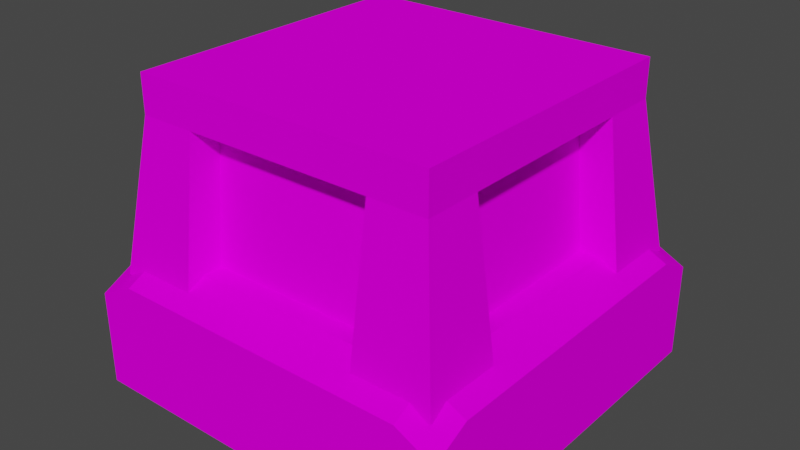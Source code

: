 # Source: machine_distributor_2.blend  (saved by Blender 2.82.7; exported with 4.5.12 LTS)
import bpy
from mathutils import Matrix  # noqa: F401  (used for matrix-valued properties, if any)

bpy.ops.wm.read_factory_settings(use_empty=True)
scene = bpy.context.scene
scene.name = 'Scene'

# ---- collections
col_collection = bpy.data.collections.new('Collection'); scene.collection.children.link(col_collection)

# ---- images (referenced by path relative to the original .blend; pixels are not part of the script)
import os
ASSET_DIR = os.environ.get("B2B_ASSET_DIR", "")  # directory of the original .blend (textures are referenced by path, not embedded)
HERE = os.path.dirname(os.path.abspath(__file__))  # packed textures are extracted next to this script under _unpacked/

def load_image(name, relpath, width, height, colorspace="sRGB"):
    """Load a texture the original file referenced (path relative to the .blend, or extracted next to this script)."""
    p = next((c for c in (os.path.join(HERE, relpath), os.path.join(ASSET_DIR, relpath)) if relpath and os.path.exists(c)), "")
    if p:
        img = bpy.data.images.load(p, check_existing=True)
        img.name = name
    else:  # same state as the original file: an image datablock whose file is absent (Cycles renders it pink)
        img = bpy.data.images.new(name, width, height)
        img.source = "FILE"
        img.filepath = "//" + (relpath or name)
    img.colorspace_settings.name = colorspace
    return img
img_machine_distributor_2_png = load_image('machine_distributor_2.png', 'machine_distributor_2.png', 1024, 1024, 'sRGB')

# ---- materials (node trees are filled in below, after node groups)
mat_material = bpy.data.materials.new('Material')
mat_material.alpha_threshold = 0.0
mat_material.use_transparent_shadow = False
mat_material.line_color = (0.0, 0.0, 0.0, 1.0)

# ---- material node trees
mat_material.use_nodes = True; mat_material.node_tree.nodes.clear()
_N = mat_material.node_tree.nodes; _L = mat_material.node_tree.links
n0 = _N.new('ShaderNodeOutputMaterial'); n0.name = 'Material Output'; n0.location = (300, 300)
n1 = _N.new('ShaderNodeBsdfPrincipled'); n1.name = 'Principled BSDF'; n1.location = (10, 300)
n1.distribution = 'GGX'
n1.subsurface_method = 'BURLEY'
n1.inputs[2].default_value = 0.4
n1.inputs[3].default_value = 1.45
n1.inputs[13].default_value = 0.0
n1.inputs[27].default_value = (0.0, 0.0, 0.0, 1.0)
n1.inputs[28].default_value = 1.0
n2 = _N.new('ShaderNodeTexImage'); n2.name = 'Image Texture'; n2.location = (-280, 280)
n2.image = img_machine_distributor_2_png
n2.interpolation = 'Closest'
_L.new(n1.outputs[0], n0.inputs[0])
_L.new(n2.outputs[0], n1.inputs[0])
n0.is_active_output = True

# ---- world
world_world = bpy.data.worlds.new('World'); scene.world = world_world
world_world.use_nodes = True; world_world.node_tree.nodes.clear()
_N = world_world.node_tree.nodes; _L = world_world.node_tree.links
n0 = _N.new('ShaderNodeOutputWorld'); n0.name = 'World Output'; n0.location = (300, 300)
n1 = _N.new('ShaderNodeBackground'); n1.name = 'Background'; n1.location = (10, 300)
n1.inputs[0].default_value = (0.05088, 0.05088, 0.05088, 1.0)
_L.new(n1.outputs[0], n0.inputs[0])
n0.is_active_output = True
world_world.color = (0.05088, 0.05088, 0.05088)
world_world.use_sun_shadow = False
world_world.sun_shadow_jitter_overblur = 0.0

# ---- meshes
me_cube = bpy.data.meshes.new('Cube')
me_cube.from_pydata([(1.136, 1.136, -0.2503), (1.25, 1.25, -1.0), (1.136, 0.6113, -0.2503), (1.0, 1.25, -0.25), (0.6113, 1.136, -0.2503), (1.0, 1.25, -1.0), (0.6113, 0.6113, -0.1241), (1.25, -1.0, -1.0), (-0.6113, 1.136, -0.2503), (1.0, 1.0, -0.125), (-0.6113, 0.6113, -0.1241), (1.25, -1.0, -0.25), (-1.136, 1.136, -0.2503), (1.25, 1.25, -0.375), (-1.136, 0.6113, -0.2503), (1.136, -0.6113, -0.2503), (-1.0, 1.25, -0.25), (1.136, -1.136, -0.2503), (1.25, 1.0, -1.0), (0.6113, -0.6113, -0.1241), (0.6113, -1.136, -0.2503), (-1.0, 1.25, -1.0), (-0.6113, -0.6113, -0.1241), (1.0, -1.0, -0.125), (-0.6113, -1.136, -0.2503), (-1.0, 1.0, -0.125), (-1.136, -0.6113, -0.2503), (-1.136, -1.136, -0.2503), (1.25, 1.0, -0.25), (1.0, 0.625, 0.75), (0.625, 0.625, 0.75), (1.0, 1.0, 0.75), (0.625, 1.0, 0.75), (-0.625, 0.625, 0.75), (-1.0, 0.625, 0.75), (-0.625, 1.0, 0.75), (-1.0, 1.0, 0.75), (1.0, -1.0, 0.75), (0.625, -1.0, 0.75), (1.0, -0.625, 0.75), (0.625, -0.625, 0.75), (-0.625, -1.0, 0.75), (-1.0, -1.0, 0.75), (-0.625, -0.625, 0.75), (-1.0, -0.625, 0.75), (1.0, 0.625, 1.0), (1.0, 1.0, 1.0), (0.625, 1.0, 1.0), (-1.0, 0.625, 1.0), (-0.625, 1.0, 1.0), (-1.0, 1.0, 1.0), (1.0, -1.0, 1.0), (0.625, -1.0, 1.0), (1.0, -0.625, 1.0), (-0.625, -1.0, 1.0), (-1.0, -1.0, 1.0), (-1.0, -0.625, 1.0), (-1.25, 1.0, -1.0), (-1.25, 1.0, -0.25), (-1.25, 1.25, -1.0), (-1.25, 1.25, -0.375), (1.0, -1.25, -0.25), (1.0, -1.25, -1.0), (1.25, -1.25, -1.0), (1.25, -1.25, -0.375), (-1.25, -1.0, -1.0), (-1.25, -1.0, -0.25), (-1.25, -1.25, -1.0), (-1.25, -1.25, -0.375), (-1.0, -1.25, -0.25), (-1.0, -1.0, -0.125), (-1.0, -1.25, -1.0), (-0.875, -0.875, -0.125), (-0.7875, -0.7875, 0.75), (-0.875, 0.875, -0.125), (-0.7875, 0.7875, 0.75), (0.875, -0.875, -0.125), (0.7875, -0.7875, 0.75), (0.875, 0.875, -0.125), (0.7875, 0.7875, 0.75)], [], [(14, 10, 33, 34), (7, 11, 64, 63), (61, 62, 63, 64), (28, 9, 23, 11), (57, 65, 66, 58), (0, 4, 32, 31), (18, 28, 11, 7), (11, 23, 61, 64), (69, 70, 66, 68), (4, 6, 30, 32), (3, 9, 28, 13), (22, 26, 44, 43), (1, 13, 28, 18), (3, 16, 25, 9), (44, 42, 55, 56), (36, 34, 48, 50), (19, 20, 38, 40), (10, 8, 35, 33), (15, 19, 40, 39), (27, 24, 41, 42), (24, 22, 43, 41), (6, 2, 29, 30), (12, 14, 34, 36), (2, 0, 31, 29), (8, 12, 36, 35), (20, 17, 37, 38), (26, 27, 42, 44), (17, 15, 39, 37), (50, 48, 49), (51, 53, 52), (46, 47, 45), (35, 36, 50, 49), (38, 37, 51, 52), (29, 31, 46, 45), (37, 39, 53, 51), (58, 66, 70, 25), (31, 32, 47, 46), (42, 41, 54, 55), (29, 39, 40, 30), (40, 38, 41, 43), (41, 38, 52, 54), (55, 54, 56), (32, 30, 33, 35), (32, 35, 49, 47), (54, 49, 48, 56), (33, 43, 44, 34), (44, 56, 48, 34), (49, 54, 52, 47), (29, 45, 53, 39), (62, 61, 69, 71), (71, 69, 68, 67), (61, 23, 70, 69), (16, 21, 59, 60), (57, 58, 60, 59), (66, 65, 67, 68), (5, 3, 13, 1), (21, 16, 3, 5), (25, 16, 60, 58), (52, 53, 45, 47), (9, 25, 70, 23), (72, 73, 75, 74), (74, 75, 79, 78), (78, 79, 77, 76), (76, 77, 73, 72), (21, 5, 62, 71), (63, 62, 7), (1, 18, 5), (59, 21, 57), (67, 65, 71), (65, 57, 21, 71), (7, 62, 5, 18)])
_uv = me_cube.uv_layers.new(name='UVMap')
_uv.uv.foreach_set('vector', [0.8333, 0.7708, 0.75, 0.7917, 0.75, 0.9375, 0.8125, 0.9375, 0.04167, 0.6667, 0.04167, 0.7917, 0.0, 0.7708, 0.0, 0.6667, 0.375, 0.7917, 0.375, 0.6667, 0.4167, 0.6667, 0.4167, 0.7708, 0.4167, 0.625, 0.375, 0.625, 0.375, 0.2917, 0.4167, 0.2917, 0.04167, 0.6667, 0.375, 0.6667, 0.375, 0.7917, 0.04167, 0.7917, 0.02083, 0.7917, 0.1042, 0.7917, 0.1042, 0.9583, 0.04167, 0.9583, 0.375, 0.6667, 0.375, 0.7917, 0.04167, 0.7917, 0.04167, 0.6667, 0.4167, 0.2917, 0.375, 0.2917, 0.375, 0.25, 0.4167, 0.25, 0.04167, 0.25, 0.04167, 0.2917, 0.0, 0.2917, 0.0, 0.25, 0.8333, 0.7708, 0.75, 0.7917, 0.75, 0.9375, 0.8125, 0.9375, 0.375, 0.6667, 0.375, 0.625, 0.4167, 0.625, 0.4167, 0.6667, 0.75, 0.7917, 0.8333, 0.7708, 0.8125, 0.9375, 0.75, 0.9375, 0.4167, 0.6667, 0.4167, 0.7708, 0.375, 0.7917, 0.375, 0.6667, 0.375, 0.6667, 0.04167, 0.6667, 0.04167, 0.625, 0.375, 0.625, 0.3125, 0.9583, 0.375, 0.9583, 0.375, 1.0, 0.3125, 1.0, 0.04167, 0.9583, 0.1042, 0.9583, 0.1042, 1.0, 0.04167, 1.0, 0.75, 0.7917, 0.8333, 0.7708, 0.8125, 0.9375, 0.75, 0.9375, 0.75, 0.7917, 0.8333, 0.7708, 0.8125, 0.9375, 0.75, 0.9375, 0.8333, 0.7708, 0.75, 0.7917, 0.75, 0.9375, 0.8125, 0.9375, 0.02083, 0.7917, 0.1042, 0.7917, 0.1042, 0.9583, 0.04167, 0.9583, 0.8333, 0.7708, 0.75, 0.7917, 0.75, 0.9375, 0.8125, 0.9375, 0.75, 0.7917, 0.8333, 0.7708, 0.8125, 0.9375, 0.75, 0.9375, 0.02083, 0.7917, 0.1042, 0.7917, 0.1042, 0.9583, 0.04167, 0.9583, 0.3125, 0.7917, 0.3958, 0.7917, 0.375, 0.9583, 0.3125, 0.9583, 0.3125, 0.7917, 0.3958, 0.7917, 0.375, 0.9583, 0.3125, 0.9583, 0.3125, 0.7917, 0.3958, 0.7917, 0.375, 0.9583, 0.3125, 0.9583, 0.3125, 0.7917, 0.3958, 0.7917, 0.375, 0.9583, 0.3125, 0.9583, 0.02083, 0.7917, 0.1042, 0.7917, 0.1042, 0.9583, 0.04167, 0.9583, 0.4167, 1.0, 0.4167, 0.9375, 0.4792, 1.0, 0.75, 0.6667, 0.75, 0.7292, 0.6875, 0.6667, 0.75, 1.0, 0.6875, 1.0, 0.75, 0.9375, 0.3125, 0.9583, 0.375, 0.9583, 0.375, 1.0, 0.3125, 1.0, 0.3125, 0.9583, 0.375, 0.9583, 0.375, 1.0, 0.3125, 1.0, 0.3125, 0.9583, 0.375, 0.9583, 0.375, 1.0, 0.3125, 1.0, 0.04167, 0.9583, 0.1042, 0.9583, 0.1042, 1.0, 0.04167, 1.0, 0.0, 0.625, 0.0, 0.2917, 0.04167, 0.2917, 0.04167, 0.625, 0.04167, 0.9583, 0.1042, 0.9583, 0.1042, 1.0, 0.04167, 1.0, 0.04167, 0.9583, 0.1042, 0.9583, 0.1042, 1.0, 0.04167, 1.0, 0.9583, 0.9375, 0.75, 0.9375, 0.75, 1.0, 0.9583, 1.0, 0.9583, 1.0, 0.9583, 0.9375, 0.75, 0.9375, 0.75, 1.0, 0.1042, 0.9583, 0.3125, 0.9583, 0.3125, 1.0, 0.1042, 1.0, 0.4167, 0.6667, 0.4792, 0.6667, 0.4167, 0.7292, 0.9583, 1.0, 0.9583, 0.9375, 0.75, 0.9375, 0.75, 1.0, 0.1042, 0.9583, 0.3125, 0.9583, 0.3125, 1.0, 0.1042, 1.0, 0.4792, 0.6667, 0.4792, 1.0, 0.4167, 0.9375, 0.4167, 0.7292, 0.9583, 0.9375, 0.75, 0.9375, 0.75, 1.0, 0.9583, 1.0, 0.3125, 0.9583, 0.3125, 1.0, 0.1042, 1.0, 0.1042, 0.9583, 0.4792, 1.0, 0.4792, 0.6667, 0.6875, 0.6667, 0.6875, 1.0, 0.3125, 0.9583, 0.3125, 1.0, 0.1042, 1.0, 0.1042, 0.9583, 0.375, 0.6667, 0.375, 0.7917, 0.04167, 0.7917, 0.04167, 0.6667, 0.04167, 0.6667, 0.04167, 0.7917, 0.0, 0.7708, 0.0, 0.6667, 0.375, 0.25, 0.375, 0.2917, 0.04167, 0.2917, 0.04167, 0.25, 0.375, 0.7917, 0.375, 0.6667, 0.4167, 0.6667, 0.4167, 0.7708, 0.04167, 0.6667, 0.04167, 0.7917, 0.0, 0.7708, 0.0, 0.6667, 0.375, 0.7917, 0.375, 0.6667, 0.4167, 0.6667, 0.4167, 0.7708, 0.04167, 0.6667, 0.04167, 0.7917, 0.0, 0.7708, 0.0, 0.6667, 0.375, 0.6667, 0.375, 0.7917, 0.04167, 0.7917, 0.04167, 0.6667, 0.04167, 0.625, 0.04167, 0.6667, 0.0, 0.6667, 0.0, 0.625, 0.6875, 0.6667, 0.75, 0.7292, 0.75, 0.9375, 0.6875, 1.0, 0.375, 0.625, 0.04167, 0.625, 0.04167, 0.2917, 0.375, 0.2917, 0.06763, 0.8125, 0.07872, 0.9583, 0.3333, 0.9583, 0.347, 0.8125, 0.06763, 0.8125, 0.07872, 0.9583, 0.3333, 0.9583, 0.347, 0.8125, 0.347, 0.8125, 0.3333, 0.9583, 0.07872, 0.9583, 0.06763, 0.8125, 0.347, 0.8125, 0.3333, 0.9583, 0.07872, 0.9583, 0.06763, 0.8125, 0.4583, 0.6667, 0.7917, 0.6667, 0.7917, 0.25, 0.4583, 0.25, 0.8333, 0.25, 0.7917, 0.25, 0.8333, 0.2917, 0.8333, 0.6667, 0.8333, 0.625, 0.7917, 0.6667, 0.4167, 0.6667, 0.4583, 0.6667, 0.4167, 0.625, 0.4167, 0.25, 0.4167, 0.2917, 0.4583, 0.25, 0.4167, 0.2917, 0.4167, 0.625, 0.4583, 0.6667, 0.4583, 0.25, 0.8333, 0.2917, 0.7917, 0.25, 0.7917, 0.6667, 0.8333, 0.625])
me_cube.materials.append(mat_material)
me_cube.use_remesh_preserve_volume = False
me_cube.use_remesh_preserve_attributes = False
me_cube.use_mirror_vertex_groups = False
me_cube.update()

# ---- objects
ob_cube = bpy.data.objects.new('Cube', me_cube)

# ---- transforms, parenting, visibility, modifiers, constraints
ob_cube.location = (0.0, 0.0, 0.0)
ob_cube.scale = (0.5, 0.5, 0.5)
ob_cube.lock_rotations_4d = False
ob_cube.empty_display_type = 'ARROWS'
ob_cube.lineart.crease_threshold = 0.0

# ---- collection membership
col_collection.objects.link(ob_cube)

# ---- scene / render settings (as saved in the file)
scene.frame_start = 1; scene.frame_end = 250; scene.frame_set(1)
scene.render.engine = 'BLENDER_EEVEE_NEXT'
scene.cycles.use_denoising = False
scene.cycles.samples = 128
scene.cycles.sampling_pattern = 'TABULATED_SOBOL'
scene.cycles.use_adaptive_sampling = False
scene.cycles.use_light_tree = False
scene.view_settings.view_transform = 'Filmic'
bpy.context.view_layer.update()

# ---- added for rendering (the .blend has no active camera and no usable light): camera, sun
cam_auto = bpy.data.cameras.new('AutoCamera')
cam_auto.lens = 50.0
cam_auto.sensor_width = 36.0
cam_auto.clip_end = 1000.0
ob_auto_camera = bpy.data.objects.new('AutoCamera', cam_auto)
scene.collection.objects.link(ob_auto_camera)
ob_auto_camera.location = (1.87914, -2.25497, 1.50331)
ob_auto_camera.rotation_euler = (1.09748, -7.21219e-08, 0.694738)
scene.camera = ob_auto_camera
light_auto_sun = bpy.data.lights.new('AutoSun', 'SUN')
light_auto_sun.energy = 3.0
light_auto_sun.angle = 0.0523599
ob_auto_sun = bpy.data.objects.new('AutoSun', light_auto_sun)
scene.collection.objects.link(ob_auto_sun)
ob_auto_sun.rotation_euler = (0.872665, 0.174533, 0.523599)
bpy.context.view_layer.update()

